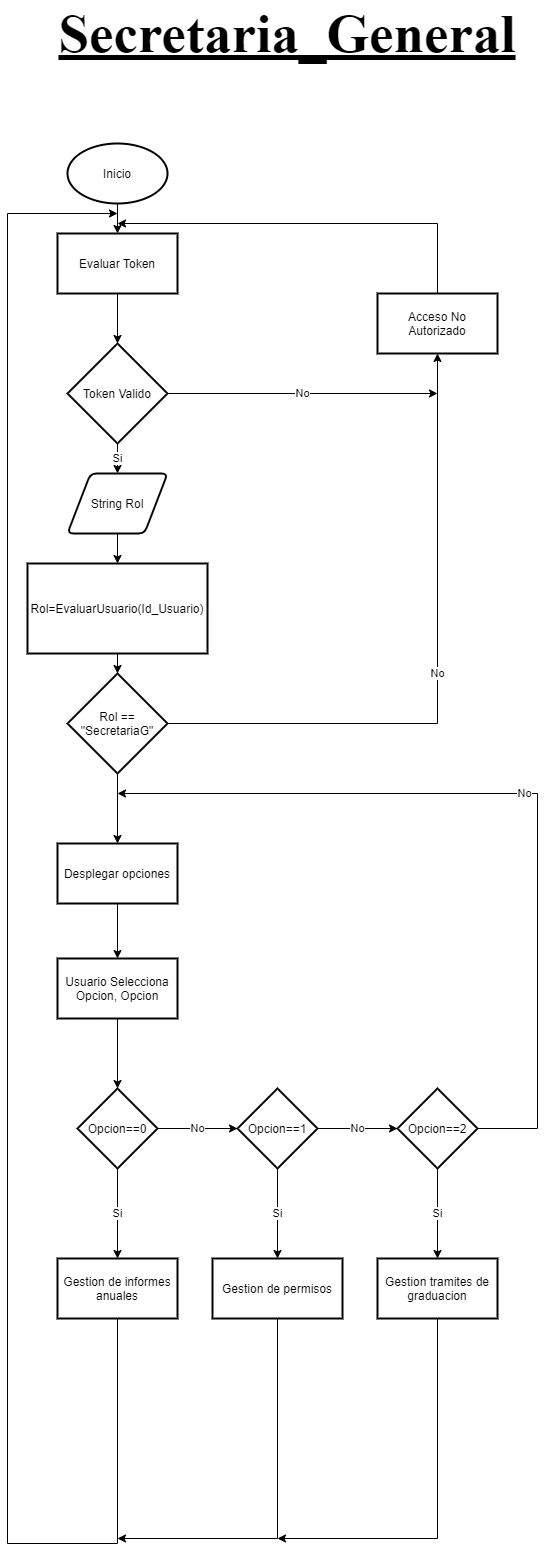

The diagram above was exported from draw.io. Its source (the exported page's mxGraphModel, read from the mxfile embedded in the PNG):
<mxGraphModel dx="1038" dy="1776" grid="1" gridSize="10" guides="1" tooltips="1" connect="1" arrows="1" fold="1" page="1" pageScale="1" pageWidth="827" pageHeight="1169" math="0" shadow="0">
  <root>
    <mxCell id="31K02gzrt6vOy17tlqTg-0" />
    <mxCell id="31K02gzrt6vOy17tlqTg-1" parent="31K02gzrt6vOy17tlqTg-0" />
    <mxCell id="whKcjW20wfx2v2YH2xOX-15" value="" style="edgeStyle=orthogonalEdgeStyle;rounded=0;orthogonalLoop=1;jettySize=auto;html=1;" parent="31K02gzrt6vOy17tlqTg-1" source="175SorxBYxlSQKCySfm6-1" target="whKcjW20wfx2v2YH2xOX-8" edge="1">
      <mxGeometry relative="1" as="geometry" />
    </mxCell>
    <mxCell id="175SorxBYxlSQKCySfm6-1" value="Inicio" style="strokeWidth=2;html=1;shape=mxgraph.flowchart.start_1;whiteSpace=wrap;" parent="31K02gzrt6vOy17tlqTg-1" vertex="1">
      <mxGeometry x="180" y="40" width="100" height="60" as="geometry" />
    </mxCell>
    <mxCell id="175SorxBYxlSQKCySfm6-2" value="" style="edgeStyle=orthogonalEdgeStyle;rounded=0;orthogonalLoop=1;jettySize=auto;html=1;endArrow=classic;endFill=1;" parent="31K02gzrt6vOy17tlqTg-1" source="175SorxBYxlSQKCySfm6-3" target="175SorxBYxlSQKCySfm6-6" edge="1">
      <mxGeometry relative="1" as="geometry" />
    </mxCell>
    <mxCell id="175SorxBYxlSQKCySfm6-3" value="Usuario Selecciona Opcion, Opcion" style="whiteSpace=wrap;html=1;strokeWidth=2;" parent="31K02gzrt6vOy17tlqTg-1" vertex="1">
      <mxGeometry x="170" y="855" width="120" height="60" as="geometry" />
    </mxCell>
    <mxCell id="175SorxBYxlSQKCySfm6-4" value="Si" style="edgeStyle=orthogonalEdgeStyle;rounded=0;orthogonalLoop=1;jettySize=auto;html=1;endArrow=classic;endFill=1;" parent="31K02gzrt6vOy17tlqTg-1" source="175SorxBYxlSQKCySfm6-6" target="175SorxBYxlSQKCySfm6-8" edge="1">
      <mxGeometry relative="1" as="geometry" />
    </mxCell>
    <mxCell id="175SorxBYxlSQKCySfm6-5" value="No" style="edgeStyle=orthogonalEdgeStyle;rounded=0;orthogonalLoop=1;jettySize=auto;html=1;endArrow=classic;endFill=1;" parent="31K02gzrt6vOy17tlqTg-1" source="175SorxBYxlSQKCySfm6-6" target="175SorxBYxlSQKCySfm6-11" edge="1">
      <mxGeometry relative="1" as="geometry" />
    </mxCell>
    <mxCell id="175SorxBYxlSQKCySfm6-6" value="Opcion==0" style="rhombus;whiteSpace=wrap;html=1;strokeWidth=2;" parent="31K02gzrt6vOy17tlqTg-1" vertex="1">
      <mxGeometry x="190" y="985" width="80" height="80" as="geometry" />
    </mxCell>
    <mxCell id="175SorxBYxlSQKCySfm6-7" style="edgeStyle=orthogonalEdgeStyle;rounded=0;orthogonalLoop=1;jettySize=auto;html=1;exitX=0.5;exitY=1;exitDx=0;exitDy=0;endArrow=classic;endFill=1;" parent="31K02gzrt6vOy17tlqTg-1" source="175SorxBYxlSQKCySfm6-8" edge="1">
      <mxGeometry relative="1" as="geometry">
        <mxPoint x="230" y="110" as="targetPoint" />
        <Array as="points">
          <mxPoint x="230" y="1440" />
          <mxPoint x="120" y="1440" />
          <mxPoint x="120" y="110" />
        </Array>
      </mxGeometry>
    </mxCell>
    <mxCell id="175SorxBYxlSQKCySfm6-8" value="Gestion de informes anuales" style="whiteSpace=wrap;html=1;strokeWidth=2;" parent="31K02gzrt6vOy17tlqTg-1" vertex="1">
      <mxGeometry x="170" y="1155" width="120" height="60" as="geometry" />
    </mxCell>
    <mxCell id="175SorxBYxlSQKCySfm6-9" value="Si" style="edgeStyle=orthogonalEdgeStyle;rounded=0;orthogonalLoop=1;jettySize=auto;html=1;endArrow=classic;endFill=1;" parent="31K02gzrt6vOy17tlqTg-1" source="175SorxBYxlSQKCySfm6-11" target="175SorxBYxlSQKCySfm6-13" edge="1">
      <mxGeometry relative="1" as="geometry" />
    </mxCell>
    <mxCell id="175SorxBYxlSQKCySfm6-10" value="No" style="edgeStyle=orthogonalEdgeStyle;rounded=0;orthogonalLoop=1;jettySize=auto;html=1;endArrow=classic;endFill=1;" parent="31K02gzrt6vOy17tlqTg-1" source="175SorxBYxlSQKCySfm6-11" target="175SorxBYxlSQKCySfm6-16" edge="1">
      <mxGeometry relative="1" as="geometry" />
    </mxCell>
    <mxCell id="175SorxBYxlSQKCySfm6-11" value="Opcion==1" style="rhombus;whiteSpace=wrap;html=1;strokeWidth=2;" parent="31K02gzrt6vOy17tlqTg-1" vertex="1">
      <mxGeometry x="350" y="985" width="80" height="80" as="geometry" />
    </mxCell>
    <mxCell id="175SorxBYxlSQKCySfm6-12" style="edgeStyle=orthogonalEdgeStyle;rounded=0;orthogonalLoop=1;jettySize=auto;html=1;exitX=0.5;exitY=1;exitDx=0;exitDy=0;endArrow=classic;endFill=1;" parent="31K02gzrt6vOy17tlqTg-1" source="175SorxBYxlSQKCySfm6-13" edge="1">
      <mxGeometry relative="1" as="geometry">
        <mxPoint x="230" y="1435" as="targetPoint" />
        <Array as="points">
          <mxPoint x="390" y="1435" />
        </Array>
      </mxGeometry>
    </mxCell>
    <mxCell id="175SorxBYxlSQKCySfm6-13" value="Gestion de permisos" style="whiteSpace=wrap;html=1;strokeWidth=2;aspect=fixed;" parent="31K02gzrt6vOy17tlqTg-1" vertex="1">
      <mxGeometry x="325" y="1155" width="130" height="60" as="geometry" />
    </mxCell>
    <mxCell id="175SorxBYxlSQKCySfm6-14" value="Si" style="edgeStyle=orthogonalEdgeStyle;rounded=0;orthogonalLoop=1;jettySize=auto;html=1;endArrow=classic;endFill=1;" parent="31K02gzrt6vOy17tlqTg-1" source="175SorxBYxlSQKCySfm6-16" target="175SorxBYxlSQKCySfm6-18" edge="1">
      <mxGeometry relative="1" as="geometry" />
    </mxCell>
    <mxCell id="175SorxBYxlSQKCySfm6-16" value="Opcion==2" style="rhombus;whiteSpace=wrap;html=1;strokeWidth=2;" parent="31K02gzrt6vOy17tlqTg-1" vertex="1">
      <mxGeometry x="510" y="985" width="80" height="80" as="geometry" />
    </mxCell>
    <mxCell id="175SorxBYxlSQKCySfm6-17" style="edgeStyle=orthogonalEdgeStyle;rounded=0;orthogonalLoop=1;jettySize=auto;html=1;exitX=0.5;exitY=1;exitDx=0;exitDy=0;endArrow=classic;endFill=1;" parent="31K02gzrt6vOy17tlqTg-1" source="175SorxBYxlSQKCySfm6-18" edge="1">
      <mxGeometry relative="1" as="geometry">
        <mxPoint x="390" y="1435" as="targetPoint" />
        <Array as="points">
          <mxPoint x="550" y="1435" />
        </Array>
      </mxGeometry>
    </mxCell>
    <mxCell id="175SorxBYxlSQKCySfm6-18" value="Gestion tramites de graduacion" style="whiteSpace=wrap;html=1;strokeWidth=2;aspect=fixed;" parent="31K02gzrt6vOy17tlqTg-1" vertex="1">
      <mxGeometry x="490" y="1155" width="120" height="60" as="geometry" />
    </mxCell>
    <mxCell id="175SorxBYxlSQKCySfm6-19" value="No" style="edgeStyle=orthogonalEdgeStyle;rounded=0;orthogonalLoop=1;jettySize=auto;html=1;endArrow=classic;endFill=1;exitX=1;exitY=0.5;exitDx=0;exitDy=0;" parent="31K02gzrt6vOy17tlqTg-1" source="175SorxBYxlSQKCySfm6-16" edge="1">
      <mxGeometry relative="1" as="geometry">
        <mxPoint x="230" y="690" as="targetPoint" />
        <Array as="points">
          <mxPoint x="650" y="1025" />
          <mxPoint x="650" y="690" />
        </Array>
        <mxPoint x="740" y="1240" as="sourcePoint" />
      </mxGeometry>
    </mxCell>
    <mxCell id="whKcjW20wfx2v2YH2xOX-0" value="" style="edgeStyle=orthogonalEdgeStyle;rounded=0;orthogonalLoop=1;jettySize=auto;html=1;endArrow=classic;endFill=1;" parent="31K02gzrt6vOy17tlqTg-1" source="whKcjW20wfx2v2YH2xOX-1" target="whKcjW20wfx2v2YH2xOX-3" edge="1">
      <mxGeometry relative="1" as="geometry" />
    </mxCell>
    <mxCell id="whKcjW20wfx2v2YH2xOX-1" value="String Rol" style="shape=parallelogram;html=1;strokeWidth=2;perimeter=parallelogramPerimeter;whiteSpace=wrap;rounded=1;arcSize=12;size=0.23;" parent="31K02gzrt6vOy17tlqTg-1" vertex="1">
      <mxGeometry x="180" y="370" width="100" height="60" as="geometry" />
    </mxCell>
    <mxCell id="whKcjW20wfx2v2YH2xOX-2" value="" style="edgeStyle=orthogonalEdgeStyle;rounded=0;orthogonalLoop=1;jettySize=auto;html=1;endArrow=classic;endFill=1;" parent="31K02gzrt6vOy17tlqTg-1" source="whKcjW20wfx2v2YH2xOX-3" target="whKcjW20wfx2v2YH2xOX-5" edge="1">
      <mxGeometry relative="1" as="geometry" />
    </mxCell>
    <mxCell id="whKcjW20wfx2v2YH2xOX-3" value="&lt;span&gt;Rol=EvaluarUsuario(Id_Usuario)&lt;/span&gt;" style="rounded=0;whiteSpace=wrap;html=1;aspect=fixed;strokeWidth=2;" parent="31K02gzrt6vOy17tlqTg-1" vertex="1">
      <mxGeometry x="140" y="460" width="180" height="90" as="geometry" />
    </mxCell>
    <mxCell id="whKcjW20wfx2v2YH2xOX-4" value="No" style="edgeStyle=orthogonalEdgeStyle;rounded=0;orthogonalLoop=1;jettySize=auto;html=1;exitX=1;exitY=0.5;exitDx=0;exitDy=0;entryX=0.5;entryY=1;entryDx=0;entryDy=0;" parent="31K02gzrt6vOy17tlqTg-1" source="whKcjW20wfx2v2YH2xOX-5" target="whKcjW20wfx2v2YH2xOX-6" edge="1">
      <mxGeometry relative="1" as="geometry">
        <mxPoint x="490" y="620" as="targetPoint" />
      </mxGeometry>
    </mxCell>
    <mxCell id="kNWXGLpDNFRxWjt9NjGU-1" value="" style="edgeStyle=orthogonalEdgeStyle;rounded=0;orthogonalLoop=1;jettySize=auto;html=1;" parent="31K02gzrt6vOy17tlqTg-1" source="whKcjW20wfx2v2YH2xOX-5" target="kNWXGLpDNFRxWjt9NjGU-0" edge="1">
      <mxGeometry relative="1" as="geometry" />
    </mxCell>
    <mxCell id="whKcjW20wfx2v2YH2xOX-5" value="Rol == &quot;SecretariaG&quot;" style="rhombus;whiteSpace=wrap;html=1;rounded=0;strokeWidth=2;" parent="31K02gzrt6vOy17tlqTg-1" vertex="1">
      <mxGeometry x="180" y="570" width="100" height="100" as="geometry" />
    </mxCell>
    <mxCell id="whKcjW20wfx2v2YH2xOX-16" style="edgeStyle=orthogonalEdgeStyle;rounded=0;orthogonalLoop=1;jettySize=auto;html=1;exitX=0.5;exitY=0;exitDx=0;exitDy=0;" parent="31K02gzrt6vOy17tlqTg-1" source="whKcjW20wfx2v2YH2xOX-6" edge="1">
      <mxGeometry relative="1" as="geometry">
        <mxPoint x="230" y="120" as="targetPoint" />
        <Array as="points">
          <mxPoint x="550" y="120" />
        </Array>
      </mxGeometry>
    </mxCell>
    <mxCell id="whKcjW20wfx2v2YH2xOX-6" value="Acceso No Autorizado" style="rounded=0;whiteSpace=wrap;html=1;strokeWidth=2;" parent="31K02gzrt6vOy17tlqTg-1" vertex="1">
      <mxGeometry x="490" y="190" width="120" height="60" as="geometry" />
    </mxCell>
    <mxCell id="whKcjW20wfx2v2YH2xOX-7" value="" style="edgeStyle=orthogonalEdgeStyle;rounded=0;orthogonalLoop=1;jettySize=auto;html=1;endArrow=classic;endFill=1;" parent="31K02gzrt6vOy17tlqTg-1" source="whKcjW20wfx2v2YH2xOX-8" target="whKcjW20wfx2v2YH2xOX-11" edge="1">
      <mxGeometry relative="1" as="geometry" />
    </mxCell>
    <mxCell id="whKcjW20wfx2v2YH2xOX-8" value="Evaluar Token" style="rounded=0;whiteSpace=wrap;html=1;strokeWidth=2;" parent="31K02gzrt6vOy17tlqTg-1" vertex="1">
      <mxGeometry x="170" y="130" width="120" height="60" as="geometry" />
    </mxCell>
    <mxCell id="whKcjW20wfx2v2YH2xOX-9" value="Si" style="edgeStyle=orthogonalEdgeStyle;rounded=0;orthogonalLoop=1;jettySize=auto;html=1;" parent="31K02gzrt6vOy17tlqTg-1" source="whKcjW20wfx2v2YH2xOX-11" target="whKcjW20wfx2v2YH2xOX-1" edge="1">
      <mxGeometry relative="1" as="geometry" />
    </mxCell>
    <mxCell id="whKcjW20wfx2v2YH2xOX-10" value="No" style="edgeStyle=orthogonalEdgeStyle;rounded=0;orthogonalLoop=1;jettySize=auto;html=1;exitX=1;exitY=0.5;exitDx=0;exitDy=0;exitPerimeter=0;" parent="31K02gzrt6vOy17tlqTg-1" source="whKcjW20wfx2v2YH2xOX-11" edge="1">
      <mxGeometry relative="1" as="geometry">
        <mxPoint x="550" y="290" as="targetPoint" />
      </mxGeometry>
    </mxCell>
    <mxCell id="whKcjW20wfx2v2YH2xOX-11" value="Token Valido" style="strokeWidth=2;html=1;shape=mxgraph.flowchart.decision;whiteSpace=wrap;" parent="31K02gzrt6vOy17tlqTg-1" vertex="1">
      <mxGeometry x="180" y="240" width="100" height="100" as="geometry" />
    </mxCell>
    <mxCell id="kNWXGLpDNFRxWjt9NjGU-3" value="" style="edgeStyle=orthogonalEdgeStyle;rounded=0;orthogonalLoop=1;jettySize=auto;html=1;" parent="31K02gzrt6vOy17tlqTg-1" source="kNWXGLpDNFRxWjt9NjGU-0" target="175SorxBYxlSQKCySfm6-3" edge="1">
      <mxGeometry relative="1" as="geometry" />
    </mxCell>
    <mxCell id="kNWXGLpDNFRxWjt9NjGU-0" value="Desplegar opciones" style="whiteSpace=wrap;html=1;rounded=0;strokeWidth=2;" parent="31K02gzrt6vOy17tlqTg-1" vertex="1">
      <mxGeometry x="170" y="740" width="120" height="60" as="geometry" />
    </mxCell>
    <mxCell id="YNIA45W-UuhiFWKwxw8k-0" value="&lt;font style=&quot;font-size: 55px&quot; face=&quot;Times New Roman&quot;&gt;&lt;u&gt;&lt;b&gt;Secretaria_General&lt;/b&gt;&lt;/u&gt;&lt;/font&gt;" style="text;html=1;strokeColor=none;fillColor=none;align=center;verticalAlign=middle;whiteSpace=wrap;rounded=0;" parent="31K02gzrt6vOy17tlqTg-1" vertex="1">
      <mxGeometry x="380" y="-80" width="40" height="20" as="geometry" />
    </mxCell>
  </root>
</mxGraphModel>